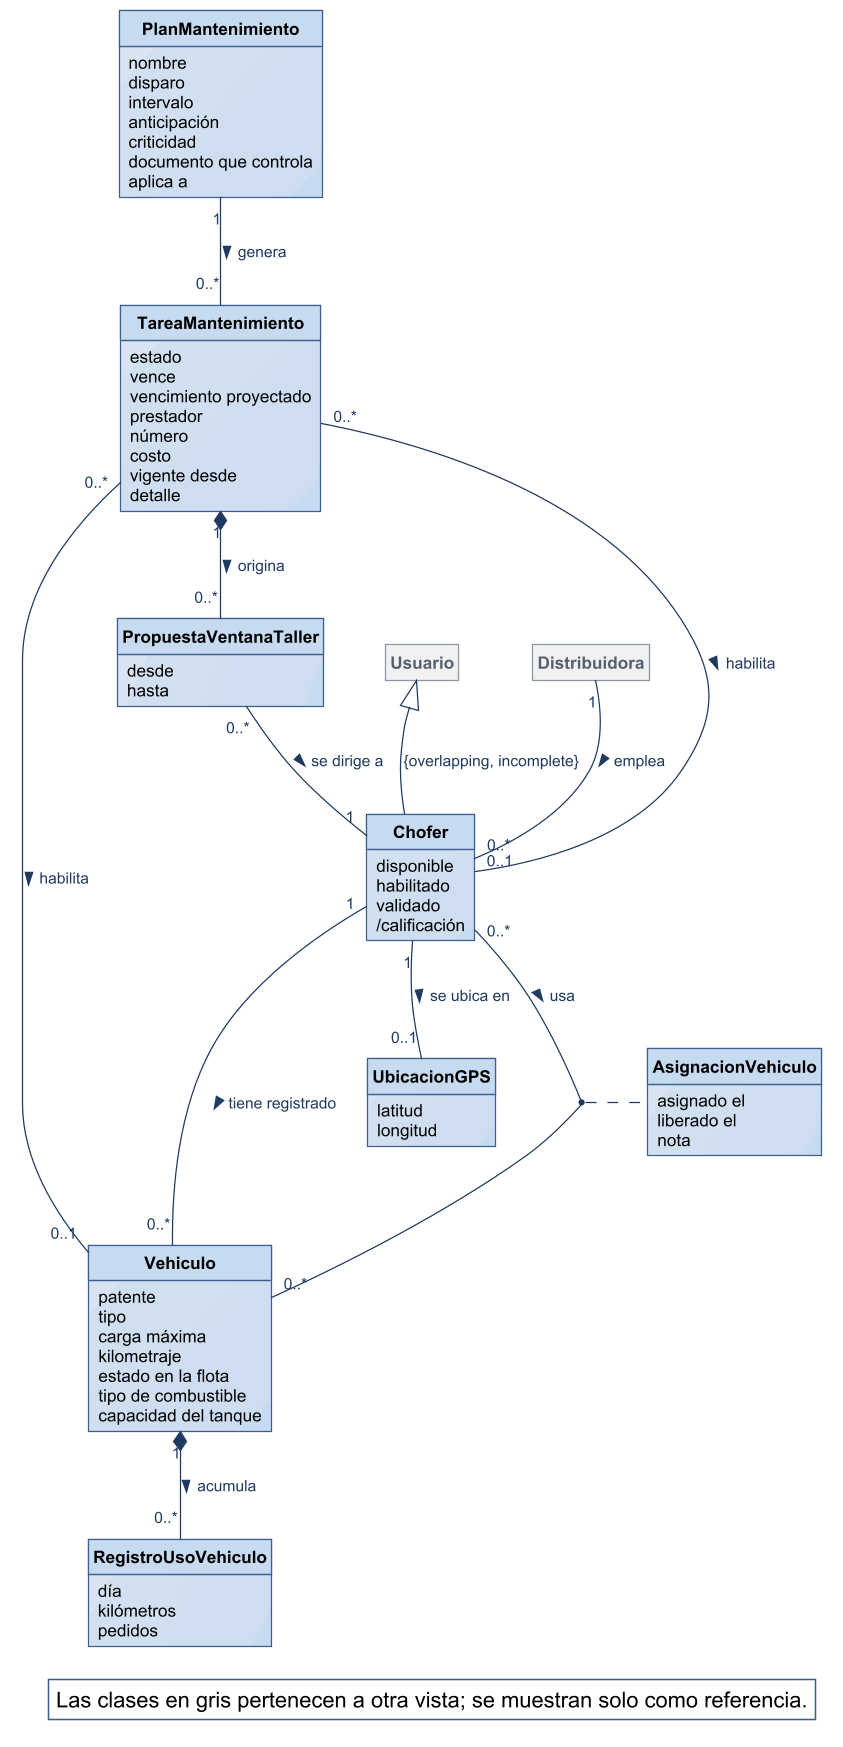

The diagram above was rendered by PlantUML. Its source (embedded in the PNG):
@startuml
!include ../estilo-vp.iuml
skinparam nodesep 40
skinparam ranksep 55
skinparam packageStyle rectangle
hide circle
hide methods
hide empty members

class Chofer {
  disponible
  habilitado
  validado
  /calificación
}
class Vehiculo {
  patente
  tipo
  carga máxima
  kilometraje
  estado en la flota
  tipo de combustible
  capacidad del tanque
}
class AsignacionVehiculo {
  asignado el
  liberado el
  nota
}
class PlanMantenimiento {
  nombre
  disparo
  intervalo
  anticipación
  criticidad
  documento que controla
  aplica a
}
class TareaMantenimiento {
  estado
  vence
  vencimiento proyectado
  prestador
  número
  costo
  vigente desde
  detalle
}
class PropuestaVentanaTaller {
  desde
  hasta
}
class UbicacionGPS {
  latitud
  longitud
}
class RegistroUsoVehiculo {
  día
  kilómetros
  pedidos
}
class Usuario #F1F1F1;line:8A97A3;text:55616C
class Distribuidora #F1F1F1;line:8A97A3;text:55616C

Usuario <|-- Chofer : {overlapping, incomplete}

Distribuidora "1" -- "0..*" Chofer : emplea >
Chofer "1" -- "0..*" Vehiculo : tiene registrado >
Chofer "0..*" -- "0..*" Vehiculo : usa >
Chofer "1" -- "0..1" UbicacionGPS : se ubica en >
PlanMantenimiento "1" -- "0..*" TareaMantenimiento : genera >
TareaMantenimiento "0..*" -- "0..1" Vehiculo : habilita >
TareaMantenimiento "0..*" -- "0..1" Chofer : habilita >
TareaMantenimiento "1" *-- "0..*" PropuestaVentanaTaller : origina >
PropuestaVentanaTaller "0..*" -- "1" Chofer : se dirige a >
Vehiculo "1" *-- "0..*" RegistroUsoVehiculo : acumula >
(Chofer, Vehiculo) .. AsignacionVehiculo

legend bottom right
  Las clases en gris pertenecen a otra vista; se muestran solo como referencia.
endlegend
@enduml